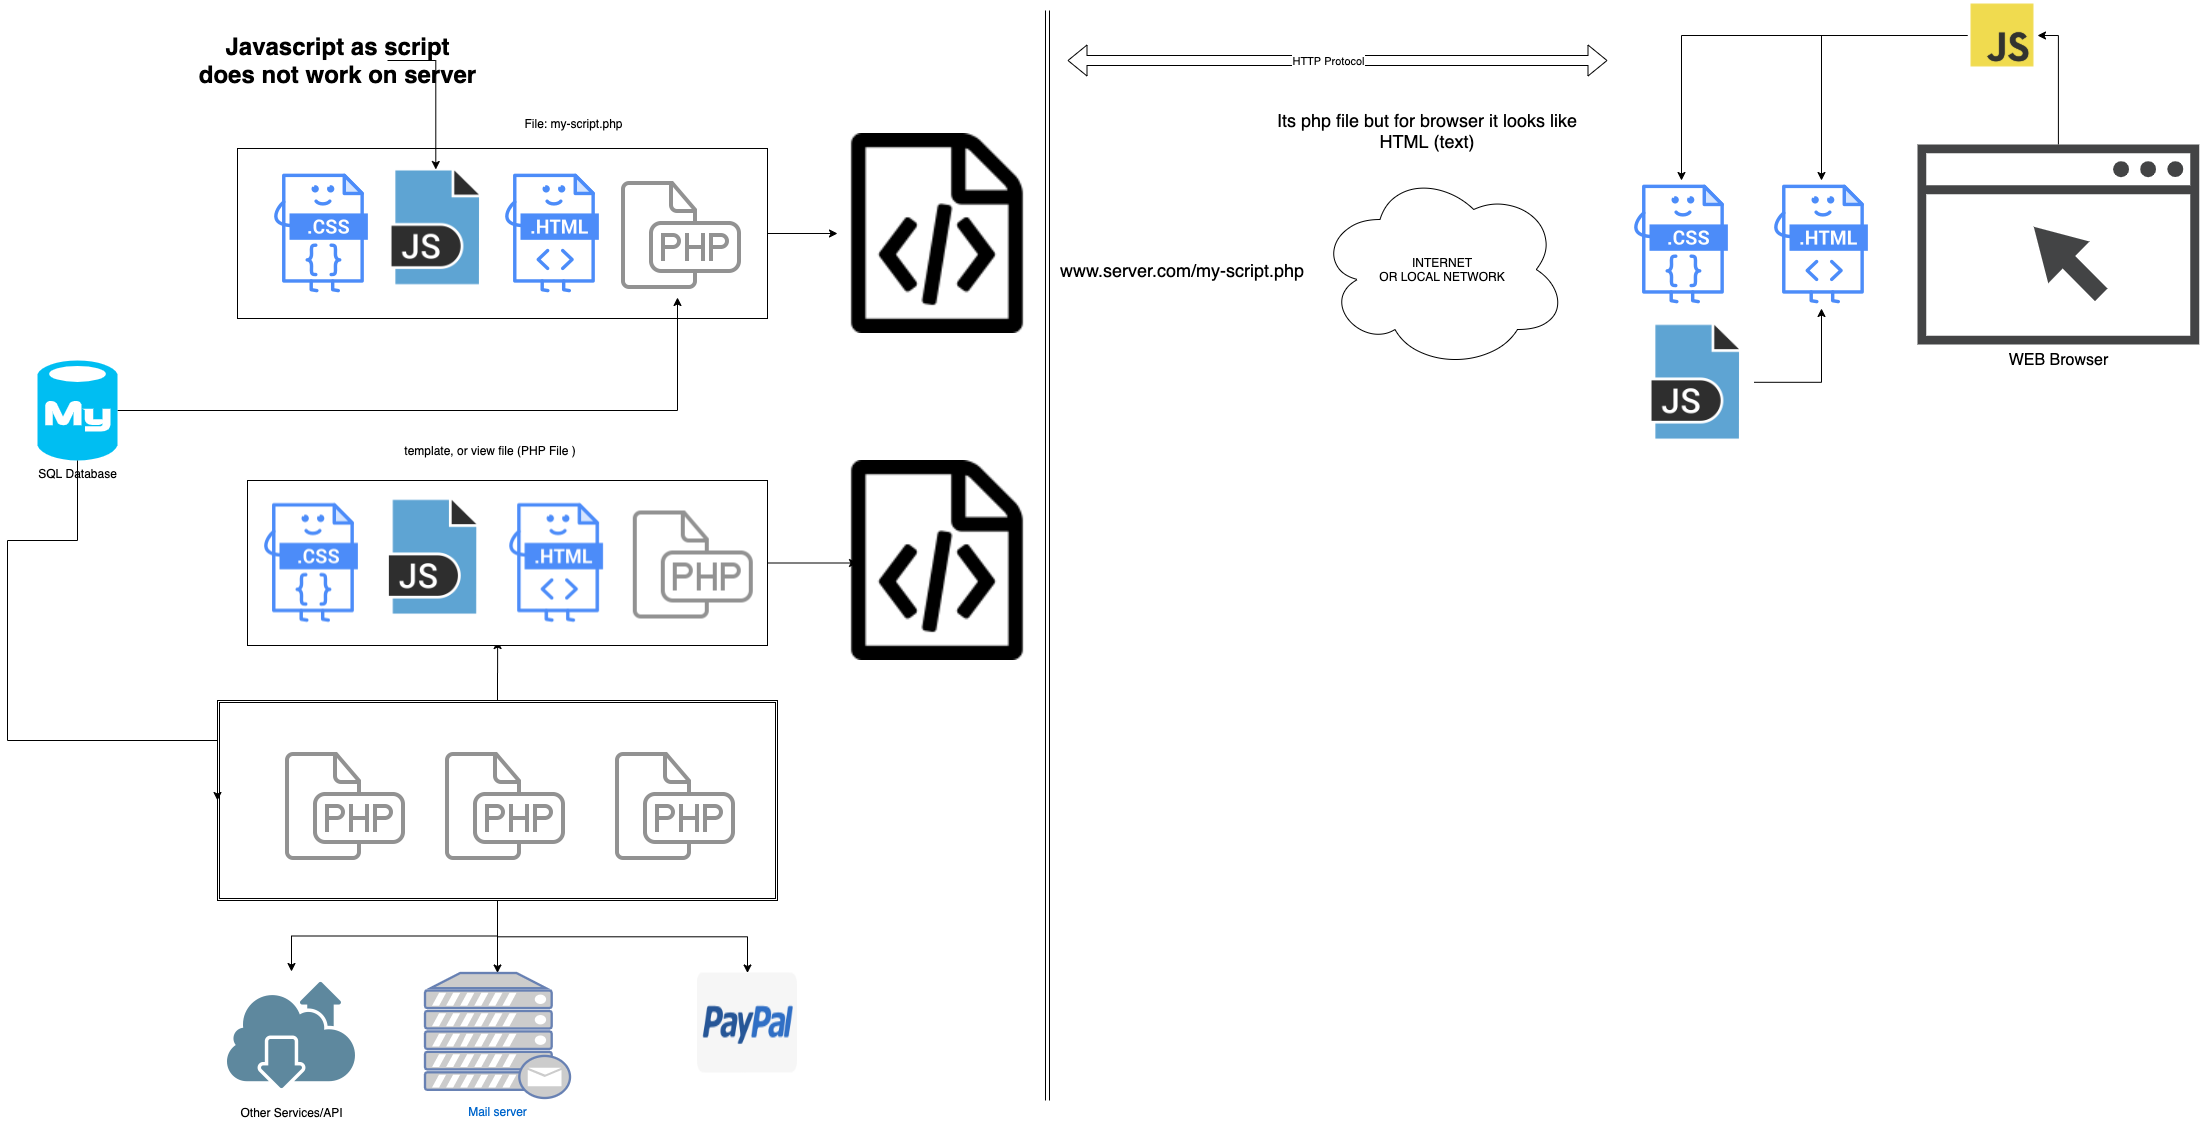

The diagram above was exported from draw.io. Its source (the exported page's mxGraphModel, read from the mxfile embedded in the PNG):
<mxGraphModel dx="4005" dy="794" grid="1" gridSize="10" guides="1" tooltips="1" connect="1" arrows="1" fold="1" page="1" pageScale="1" pageWidth="2339" pageHeight="3300" math="0" shadow="0">
  <root>
    <mxCell id="0" />
    <mxCell id="jl0LPoLSEolTnBU22WvQ-1" value="Frontend" style="" parent="0" />
    <mxCell id="jl0LPoLSEolTnBU22WvQ-13" style="edgeStyle=orthogonalEdgeStyle;rounded=0;orthogonalLoop=1;jettySize=auto;html=1;entryX=1;entryY=0.5;entryDx=0;entryDy=0;" parent="jl0LPoLSEolTnBU22WvQ-1" source="jl0LPoLSEolTnBU22WvQ-14" target="jl0LPoLSEolTnBU22WvQ-41" edge="1">
      <mxGeometry relative="1" as="geometry" />
    </mxCell>
    <mxCell id="jl0LPoLSEolTnBU22WvQ-14" value="&lt;font size=&quot;3&quot;&gt;WEB Browser&lt;/font&gt;" style="pointerEvents=1;shadow=0;dashed=0;html=1;strokeColor=none;fillColor=#434445;aspect=fixed;labelPosition=center;verticalLabelPosition=bottom;verticalAlign=top;align=center;outlineConnect=0;shape=mxgraph.vvd.web_browser;" parent="jl0LPoLSEolTnBU22WvQ-1" vertex="1">
      <mxGeometry x="1630" y="174" width="281.69" height="200" as="geometry" />
    </mxCell>
    <mxCell id="jl0LPoLSEolTnBU22WvQ-35" value="" style="shape=image;html=1;verticalAlign=top;verticalLabelPosition=bottom;labelBackgroundColor=#ffffff;imageAspect=0;aspect=fixed;image=https://cdn0.iconfinder.com/data/icons/file-type-19/512/file__html__web_-128.png" parent="jl0LPoLSEolTnBU22WvQ-1" vertex="1">
      <mxGeometry x="1470" y="210" width="128" height="128" as="geometry" />
    </mxCell>
    <mxCell id="jl0LPoLSEolTnBU22WvQ-36" style="edgeStyle=orthogonalEdgeStyle;rounded=0;orthogonalLoop=1;jettySize=auto;html=1;" parent="jl0LPoLSEolTnBU22WvQ-1" source="jl0LPoLSEolTnBU22WvQ-37" target="jl0LPoLSEolTnBU22WvQ-35" edge="1">
      <mxGeometry relative="1" as="geometry" />
    </mxCell>
    <mxCell id="jl0LPoLSEolTnBU22WvQ-37" value="" style="shape=image;html=1;verticalAlign=top;verticalLabelPosition=bottom;labelBackgroundColor=#ffffff;imageAspect=0;aspect=fixed;image=https://cdn4.iconfinder.com/data/icons/file-names-25/512/1-128.png" parent="jl0LPoLSEolTnBU22WvQ-1" vertex="1">
      <mxGeometry x="1350" y="353.5" width="116.5" height="116.5" as="geometry" />
    </mxCell>
    <mxCell id="jl0LPoLSEolTnBU22WvQ-38" value="" style="shape=image;html=1;verticalAlign=top;verticalLabelPosition=bottom;labelBackgroundColor=#ffffff;imageAspect=0;aspect=fixed;image=https://cdn0.iconfinder.com/data/icons/file-type-19/512/file__css__web_-128.png" parent="jl0LPoLSEolTnBU22WvQ-1" vertex="1">
      <mxGeometry x="1330" y="210" width="128" height="128" as="geometry" />
    </mxCell>
    <mxCell id="jl0LPoLSEolTnBU22WvQ-39" style="edgeStyle=orthogonalEdgeStyle;rounded=0;orthogonalLoop=1;jettySize=auto;html=1;entryX=0.5;entryY=0;entryDx=0;entryDy=0;" parent="jl0LPoLSEolTnBU22WvQ-1" source="jl0LPoLSEolTnBU22WvQ-41" target="jl0LPoLSEolTnBU22WvQ-38" edge="1">
      <mxGeometry relative="1" as="geometry" />
    </mxCell>
    <mxCell id="jl0LPoLSEolTnBU22WvQ-40" style="edgeStyle=orthogonalEdgeStyle;rounded=0;orthogonalLoop=1;jettySize=auto;html=1;entryX=0.5;entryY=0;entryDx=0;entryDy=0;" parent="jl0LPoLSEolTnBU22WvQ-1" source="jl0LPoLSEolTnBU22WvQ-41" target="jl0LPoLSEolTnBU22WvQ-35" edge="1">
      <mxGeometry relative="1" as="geometry" />
    </mxCell>
    <mxCell id="jl0LPoLSEolTnBU22WvQ-41" value="" style="shape=image;html=1;verticalAlign=top;verticalLabelPosition=bottom;labelBackgroundColor=#ffffff;imageAspect=0;aspect=fixed;image=https://cdn4.iconfinder.com/data/icons/logos-and-brands/512/187_Js_logo_logos-128.png" parent="jl0LPoLSEolTnBU22WvQ-1" vertex="1">
      <mxGeometry x="1680" y="30" width="70" height="70" as="geometry" />
    </mxCell>
    <mxCell id="jl0LPoLSEolTnBU22WvQ-44" value="Backend-1" style="" parent="0" />
    <mxCell id="jl0LPoLSEolTnBU22WvQ-50" style="edgeStyle=orthogonalEdgeStyle;rounded=0;orthogonalLoop=1;jettySize=auto;html=1;" parent="jl0LPoLSEolTnBU22WvQ-44" source="jl0LPoLSEolTnBU22WvQ-51" target="jl0LPoLSEolTnBU22WvQ-55" edge="1">
      <mxGeometry relative="1" as="geometry" />
    </mxCell>
    <mxCell id="jl0LPoLSEolTnBU22WvQ-51" value="" style="rounded=0;whiteSpace=wrap;html=1;" parent="jl0LPoLSEolTnBU22WvQ-44" vertex="1">
      <mxGeometry x="-50" y="178" width="530" height="170" as="geometry" />
    </mxCell>
    <mxCell id="jl0LPoLSEolTnBU22WvQ-52" style="edgeStyle=orthogonalEdgeStyle;rounded=0;orthogonalLoop=1;jettySize=auto;html=1;" parent="jl0LPoLSEolTnBU22WvQ-44" source="jl0LPoLSEolTnBU22WvQ-54" target="jl0LPoLSEolTnBU22WvQ-59" edge="1">
      <mxGeometry relative="1" as="geometry" />
    </mxCell>
    <mxCell id="jl0LPoLSEolTnBU22WvQ-54" value="SQL Database" style="verticalLabelPosition=bottom;html=1;verticalAlign=top;align=center;strokeColor=none;fillColor=#00BEF2;shape=mxgraph.azure.mysql_database;" parent="jl0LPoLSEolTnBU22WvQ-44" vertex="1">
      <mxGeometry x="-250" y="390" width="80" height="100" as="geometry" />
    </mxCell>
    <mxCell id="jl0LPoLSEolTnBU22WvQ-55" value="" style="shape=image;html=1;verticalAlign=top;verticalLabelPosition=bottom;labelBackgroundColor=#ffffff;imageAspect=0;aspect=fixed;image=https://cdn2.iconfinder.com/data/icons/font-awesome/1792/file-code-o-128.png" parent="jl0LPoLSEolTnBU22WvQ-44" vertex="1">
      <mxGeometry x="550" y="163" width="200" height="200" as="geometry" />
    </mxCell>
    <mxCell id="jl0LPoLSEolTnBU22WvQ-59" value="" style="shape=image;html=1;verticalAlign=top;verticalLabelPosition=bottom;labelBackgroundColor=#ffffff;imageAspect=0;aspect=fixed;image=https://cdn1.iconfinder.com/data/icons/hawcons/32/699869-icon-86-document-file-php-128.png" parent="jl0LPoLSEolTnBU22WvQ-44" vertex="1">
      <mxGeometry x="326" y="199" width="128" height="128" as="geometry" />
    </mxCell>
    <mxCell id="jl0LPoLSEolTnBU22WvQ-60" value="" style="shape=image;html=1;verticalAlign=top;verticalLabelPosition=bottom;labelBackgroundColor=#ffffff;imageAspect=0;aspect=fixed;image=https://cdn0.iconfinder.com/data/icons/file-type-19/512/file__html__web_-128.png" parent="jl0LPoLSEolTnBU22WvQ-44" vertex="1">
      <mxGeometry x="201" y="199" width="128" height="128" as="geometry" />
    </mxCell>
    <mxCell id="jl0LPoLSEolTnBU22WvQ-64" value="" style="shape=link;html=1;" parent="jl0LPoLSEolTnBU22WvQ-44" edge="1">
      <mxGeometry width="50" height="50" relative="1" as="geometry">
        <mxPoint x="760" y="472" as="sourcePoint" />
        <mxPoint x="760" y="80" as="targetPoint" />
      </mxGeometry>
    </mxCell>
    <mxCell id="jl0LPoLSEolTnBU22WvQ-65" value="" style="shape=image;html=1;verticalAlign=top;verticalLabelPosition=bottom;labelBackgroundColor=#ffffff;imageAspect=0;aspect=fixed;image=https://cdn4.iconfinder.com/data/icons/file-names-25/512/1-128.png" parent="jl0LPoLSEolTnBU22WvQ-44" vertex="1">
      <mxGeometry x="90" y="199" width="116.5" height="116.5" as="geometry" />
    </mxCell>
    <mxCell id="jl0LPoLSEolTnBU22WvQ-76" value="File: my-script.php" style="text;html=1;strokeColor=none;fillColor=none;align=center;verticalAlign=middle;whiteSpace=wrap;rounded=0;" parent="jl0LPoLSEolTnBU22WvQ-44" vertex="1">
      <mxGeometry x="200" y="143" width="173" height="20" as="geometry" />
    </mxCell>
    <mxCell id="jl0LPoLSEolTnBU22WvQ-77" value="" style="shape=image;html=1;verticalAlign=top;verticalLabelPosition=bottom;labelBackgroundColor=#ffffff;imageAspect=0;aspect=fixed;image=https://cdn0.iconfinder.com/data/icons/file-type-19/512/file__css__web_-128.png" parent="jl0LPoLSEolTnBU22WvQ-44" vertex="1">
      <mxGeometry x="-30" y="199" width="128" height="128" as="geometry" />
    </mxCell>
    <mxCell id="jl0LPoLSEolTnBU22WvQ-130" value="INTERNET&lt;br&gt;OR LOCAL NETWORK" style="ellipse;shape=cloud;whiteSpace=wrap;html=1;" parent="jl0LPoLSEolTnBU22WvQ-44" vertex="1">
      <mxGeometry x="1030" y="199" width="250" height="200" as="geometry" />
    </mxCell>
    <mxCell id="jl0LPoLSEolTnBU22WvQ-131" value="&lt;font style=&quot;font-size: 18px&quot;&gt;www.server.com/my-script.php&lt;/font&gt;" style="text;html=1;strokeColor=none;fillColor=none;align=center;verticalAlign=middle;whiteSpace=wrap;rounded=0;" parent="jl0LPoLSEolTnBU22WvQ-44" vertex="1">
      <mxGeometry x="750" y="290" width="290" height="20" as="geometry" />
    </mxCell>
    <mxCell id="IqReDT4dNdiAxUwAI21F-1" value="&lt;font style=&quot;font-size: 18px&quot;&gt;Its php file but for browser it looks like HTML (text)&lt;/font&gt;" style="text;html=1;strokeColor=none;fillColor=none;align=center;verticalAlign=middle;whiteSpace=wrap;rounded=0;" parent="jl0LPoLSEolTnBU22WvQ-44" vertex="1">
      <mxGeometry x="970" y="150" width="340" height="20" as="geometry" />
    </mxCell>
    <mxCell id="IqReDT4dNdiAxUwAI21F-2" value="" style="shape=flexArrow;endArrow=classic;startArrow=classic;html=1;" parent="jl0LPoLSEolTnBU22WvQ-44" edge="1">
      <mxGeometry width="50" height="50" relative="1" as="geometry">
        <mxPoint x="780" y="90" as="sourcePoint" />
        <mxPoint x="1320" y="90" as="targetPoint" />
      </mxGeometry>
    </mxCell>
    <mxCell id="IqReDT4dNdiAxUwAI21F-3" value="HTTP Protocol" style="edgeLabel;html=1;align=center;verticalAlign=middle;resizable=0;points=[];" parent="IqReDT4dNdiAxUwAI21F-2" vertex="1" connectable="0">
      <mxGeometry x="-0.037" relative="1" as="geometry">
        <mxPoint as="offset" />
      </mxGeometry>
    </mxCell>
    <mxCell id="IqReDT4dNdiAxUwAI21F-8" style="edgeStyle=orthogonalEdgeStyle;rounded=0;orthogonalLoop=1;jettySize=auto;html=1;" parent="jl0LPoLSEolTnBU22WvQ-44" source="IqReDT4dNdiAxUwAI21F-9" edge="1">
      <mxGeometry relative="1" as="geometry">
        <mxPoint x="148.30000000000018" y="199" as="targetPoint" />
      </mxGeometry>
    </mxCell>
    <mxCell id="IqReDT4dNdiAxUwAI21F-9" value="Javascript as script&lt;br&gt;does not work on server" style="text;strokeColor=none;fillColor=none;html=1;fontSize=24;fontStyle=1;verticalAlign=middle;align=center;" parent="jl0LPoLSEolTnBU22WvQ-44" vertex="1">
      <mxGeometry y="70" width="100" height="40" as="geometry" />
    </mxCell>
    <mxCell id="jl0LPoLSEolTnBU22WvQ-87" value="Backend -2" style="" parent="0" />
    <mxCell id="jl0LPoLSEolTnBU22WvQ-88" style="edgeStyle=orthogonalEdgeStyle;rounded=0;orthogonalLoop=1;jettySize=auto;html=1;entryX=0.481;entryY=0.97;entryDx=0;entryDy=0;entryPerimeter=0;" parent="jl0LPoLSEolTnBU22WvQ-87" source="jl0LPoLSEolTnBU22WvQ-92" target="jl0LPoLSEolTnBU22WvQ-114" edge="1">
      <mxGeometry relative="1" as="geometry" />
    </mxCell>
    <mxCell id="jl0LPoLSEolTnBU22WvQ-89" style="edgeStyle=orthogonalEdgeStyle;rounded=0;orthogonalLoop=1;jettySize=auto;html=1;" parent="jl0LPoLSEolTnBU22WvQ-87" source="jl0LPoLSEolTnBU22WvQ-92" target="jl0LPoLSEolTnBU22WvQ-106" edge="1">
      <mxGeometry relative="1" as="geometry" />
    </mxCell>
    <mxCell id="jl0LPoLSEolTnBU22WvQ-90" style="edgeStyle=orthogonalEdgeStyle;rounded=0;orthogonalLoop=1;jettySize=auto;html=1;" parent="jl0LPoLSEolTnBU22WvQ-87" source="jl0LPoLSEolTnBU22WvQ-92" target="jl0LPoLSEolTnBU22WvQ-104" edge="1">
      <mxGeometry relative="1" as="geometry" />
    </mxCell>
    <mxCell id="jl0LPoLSEolTnBU22WvQ-91" style="edgeStyle=orthogonalEdgeStyle;rounded=0;orthogonalLoop=1;jettySize=auto;html=1;" parent="jl0LPoLSEolTnBU22WvQ-87" source="jl0LPoLSEolTnBU22WvQ-92" target="jl0LPoLSEolTnBU22WvQ-105" edge="1">
      <mxGeometry relative="1" as="geometry" />
    </mxCell>
    <mxCell id="jl0LPoLSEolTnBU22WvQ-92" value="" style="shape=ext;double=1;rounded=0;whiteSpace=wrap;html=1;" parent="jl0LPoLSEolTnBU22WvQ-87" vertex="1">
      <mxGeometry x="-70" y="730" width="560" height="200" as="geometry" />
    </mxCell>
    <mxCell id="jl0LPoLSEolTnBU22WvQ-96" style="edgeStyle=orthogonalEdgeStyle;rounded=0;orthogonalLoop=1;jettySize=auto;html=1;entryX=0;entryY=0.5;entryDx=0;entryDy=0;" parent="jl0LPoLSEolTnBU22WvQ-87" target="jl0LPoLSEolTnBU22WvQ-92" edge="1">
      <mxGeometry relative="1" as="geometry">
        <mxPoint x="-210" y="770" as="targetPoint" />
        <mxPoint x="-210" y="490" as="sourcePoint" />
        <Array as="points">
          <mxPoint x="-210" y="570" />
          <mxPoint x="-280" y="570" />
          <mxPoint x="-280" y="770" />
        </Array>
      </mxGeometry>
    </mxCell>
    <mxCell id="jl0LPoLSEolTnBU22WvQ-104" value="Mail server" style="fontColor=#0066CC;verticalAlign=top;verticalLabelPosition=bottom;labelPosition=center;align=center;html=1;outlineConnect=0;fillColor=#CCCCCC;strokeColor=#6881B3;gradientColor=none;gradientDirection=north;strokeWidth=2;shape=mxgraph.networks.mail_server;" parent="jl0LPoLSEolTnBU22WvQ-87" vertex="1">
      <mxGeometry x="137.5" y="1002.5" width="145" height="125" as="geometry" />
    </mxCell>
    <mxCell id="jl0LPoLSEolTnBU22WvQ-105" value="" style="shape=image;html=1;verticalAlign=top;verticalLabelPosition=bottom;labelBackgroundColor=#ffffff;imageAspect=0;aspect=fixed;image=https://cdn4.iconfinder.com/data/icons/payment-method/160/payment_method_paypal-128.png" parent="jl0LPoLSEolTnBU22WvQ-87" vertex="1">
      <mxGeometry x="410" y="1002.5" width="100" height="100" as="geometry" />
    </mxCell>
    <mxCell id="jl0LPoLSEolTnBU22WvQ-106" value="Other Services/API" style="shape=image;html=1;verticalAlign=top;verticalLabelPosition=bottom;labelBackgroundColor=#ffffff;imageAspect=0;aspect=fixed;image=https://cdn1.iconfinder.com/data/icons/technology-and-hardware-2/200/vector_66_10-128.png" parent="jl0LPoLSEolTnBU22WvQ-87" vertex="1">
      <mxGeometry x="-60" y="1001" width="128" height="128" as="geometry" />
    </mxCell>
    <mxCell id="jl0LPoLSEolTnBU22WvQ-107" value="" style="shape=link;html=1;" parent="jl0LPoLSEolTnBU22WvQ-87" edge="1">
      <mxGeometry width="50" height="50" relative="1" as="geometry">
        <mxPoint x="760" y="1130" as="sourcePoint" />
        <mxPoint x="760" y="40" as="targetPoint" />
      </mxGeometry>
    </mxCell>
    <mxCell id="jl0LPoLSEolTnBU22WvQ-109" style="edgeStyle=orthogonalEdgeStyle;rounded=0;orthogonalLoop=1;jettySize=auto;html=1;" parent="jl0LPoLSEolTnBU22WvQ-87" source="jl0LPoLSEolTnBU22WvQ-114" edge="1">
      <mxGeometry relative="1" as="geometry">
        <mxPoint x="570" y="592.5" as="targetPoint" />
      </mxGeometry>
    </mxCell>
    <mxCell id="jl0LPoLSEolTnBU22WvQ-110" value="" style="shape=image;html=1;verticalAlign=top;verticalLabelPosition=bottom;labelBackgroundColor=#ffffff;imageAspect=0;aspect=fixed;image=https://cdn2.iconfinder.com/data/icons/font-awesome/1792/file-code-o-128.png" parent="jl0LPoLSEolTnBU22WvQ-87" vertex="1">
      <mxGeometry x="550" y="490" width="200" height="200" as="geometry" />
    </mxCell>
    <mxCell id="jl0LPoLSEolTnBU22WvQ-111" value="" style="shape=image;html=1;verticalAlign=top;verticalLabelPosition=bottom;labelBackgroundColor=#ffffff;imageAspect=0;aspect=fixed;image=https://cdn1.iconfinder.com/data/icons/hawcons/32/699869-icon-86-document-file-php-128.png" parent="jl0LPoLSEolTnBU22WvQ-87" vertex="1">
      <mxGeometry x="150" y="770" width="128" height="128" as="geometry" />
    </mxCell>
    <mxCell id="jl0LPoLSEolTnBU22WvQ-113" value="" style="group" parent="jl0LPoLSEolTnBU22WvQ-87" vertex="1" connectable="0">
      <mxGeometry x="-40" y="510" width="520" height="165" as="geometry" />
    </mxCell>
    <mxCell id="jl0LPoLSEolTnBU22WvQ-114" value="" style="rounded=0;whiteSpace=wrap;html=1;" parent="jl0LPoLSEolTnBU22WvQ-113" vertex="1">
      <mxGeometry width="520" height="165" as="geometry" />
    </mxCell>
    <mxCell id="jl0LPoLSEolTnBU22WvQ-115" value="" style="shape=image;html=1;verticalAlign=top;verticalLabelPosition=bottom;labelBackgroundColor=#ffffff;imageAspect=0;aspect=fixed;image=https://cdn1.iconfinder.com/data/icons/hawcons/32/699869-icon-86-document-file-php-128.png" parent="jl0LPoLSEolTnBU22WvQ-113" vertex="1">
      <mxGeometry x="377.795918367347" y="18.5" width="128" height="128" as="geometry" />
    </mxCell>
    <mxCell id="jl0LPoLSEolTnBU22WvQ-116" value="" style="shape=image;html=1;verticalAlign=top;verticalLabelPosition=bottom;labelBackgroundColor=#ffffff;imageAspect=0;aspect=fixed;image=https://cdn0.iconfinder.com/data/icons/file-type-19/512/file__html__web_-128.png" parent="jl0LPoLSEolTnBU22WvQ-113" vertex="1">
      <mxGeometry x="245.14285714285717" y="18.5" width="128" height="128" as="geometry" />
    </mxCell>
    <mxCell id="jl0LPoLSEolTnBU22WvQ-117" value="" style="shape=image;html=1;verticalAlign=top;verticalLabelPosition=bottom;labelBackgroundColor=#ffffff;imageAspect=0;aspect=fixed;image=https://cdn4.iconfinder.com/data/icons/file-names-25/512/1-128.png" parent="jl0LPoLSEolTnBU22WvQ-113" vertex="1">
      <mxGeometry x="127.34693877551021" y="18.5" width="116.5" height="116.5" as="geometry" />
    </mxCell>
    <mxCell id="jl0LPoLSEolTnBU22WvQ-118" value="" style="shape=image;html=1;verticalAlign=top;verticalLabelPosition=bottom;labelBackgroundColor=#ffffff;imageAspect=0;aspect=fixed;image=https://cdn0.iconfinder.com/data/icons/file-type-19/512/file__css__web_-128.png" parent="jl0LPoLSEolTnBU22WvQ-113" vertex="1">
      <mxGeometry y="18.5" width="128" height="128" as="geometry" />
    </mxCell>
    <mxCell id="jl0LPoLSEolTnBU22WvQ-128" value="" style="shape=image;html=1;verticalAlign=top;verticalLabelPosition=bottom;labelBackgroundColor=#ffffff;imageAspect=0;aspect=fixed;image=https://cdn1.iconfinder.com/data/icons/hawcons/32/699869-icon-86-document-file-php-128.png" parent="jl0LPoLSEolTnBU22WvQ-87" vertex="1">
      <mxGeometry x="-10" y="770" width="128" height="128" as="geometry" />
    </mxCell>
    <mxCell id="jl0LPoLSEolTnBU22WvQ-129" value="" style="shape=image;html=1;verticalAlign=top;verticalLabelPosition=bottom;labelBackgroundColor=#ffffff;imageAspect=0;aspect=fixed;image=https://cdn1.iconfinder.com/data/icons/hawcons/32/699869-icon-86-document-file-php-128.png" parent="jl0LPoLSEolTnBU22WvQ-87" vertex="1">
      <mxGeometry x="320" y="770" width="128" height="128" as="geometry" />
    </mxCell>
    <mxCell id="IqReDT4dNdiAxUwAI21F-5" value="template, or view file (PHP File )" style="text;html=1;strokeColor=none;fillColor=none;align=center;verticalAlign=middle;whiteSpace=wrap;rounded=0;" parent="jl0LPoLSEolTnBU22WvQ-87" vertex="1">
      <mxGeometry x="98" y="470" width="210" height="20" as="geometry" />
    </mxCell>
  </root>
</mxGraphModel>